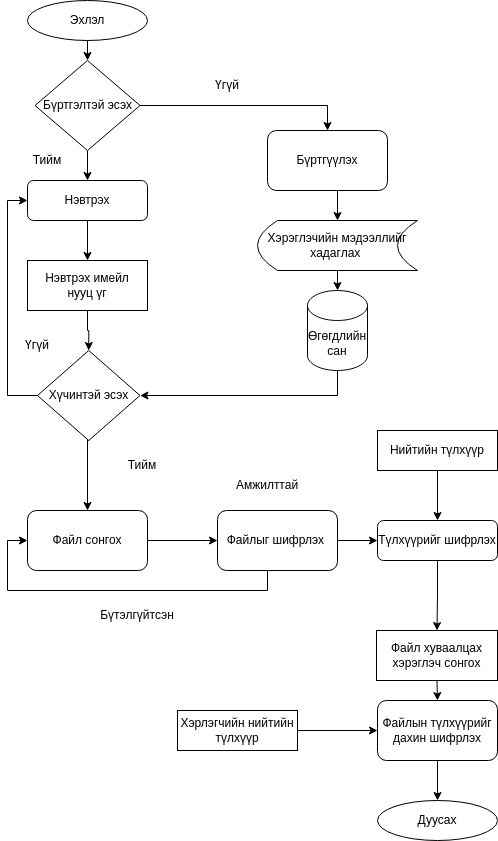

The diagram above was exported from draw.io. Its source (the exported page's mxGraphModel, read from the mxfile embedded in the PNG):
<mxGraphModel dx="1434" dy="800" grid="1" gridSize="10" guides="1" tooltips="1" connect="1" arrows="1" fold="1" page="1" pageScale="1" pageWidth="850" pageHeight="1100" math="0" shadow="0">
  <root>
    <mxCell id="0" />
    <mxCell id="1" parent="0" />
    <mxCell id="bOG6HlgoCdopPD-Y6SN3-1" value="Эхлэл" style="ellipse;whiteSpace=wrap;html=1;" vertex="1" parent="1">
      <mxGeometry x="340" y="210" width="120" height="40" as="geometry" />
    </mxCell>
    <mxCell id="bOG6HlgoCdopPD-Y6SN3-15" style="edgeStyle=orthogonalEdgeStyle;rounded=0;orthogonalLoop=1;jettySize=auto;html=1;entryX=0.5;entryY=0;entryDx=0;entryDy=0;" edge="1" parent="1" source="bOG6HlgoCdopPD-Y6SN3-2" target="bOG6HlgoCdopPD-Y6SN3-3">
      <mxGeometry relative="1" as="geometry" />
    </mxCell>
    <mxCell id="bOG6HlgoCdopPD-Y6SN3-18" style="edgeStyle=orthogonalEdgeStyle;rounded=0;orthogonalLoop=1;jettySize=auto;html=1;entryX=0.5;entryY=0;entryDx=0;entryDy=0;" edge="1" parent="1" source="bOG6HlgoCdopPD-Y6SN3-2" target="bOG6HlgoCdopPD-Y6SN3-4">
      <mxGeometry relative="1" as="geometry" />
    </mxCell>
    <mxCell id="bOG6HlgoCdopPD-Y6SN3-2" value="Бүртгэлтэй эсэх" style="rhombus;whiteSpace=wrap;html=1;" vertex="1" parent="1">
      <mxGeometry x="347.5" y="270" width="105" height="90" as="geometry" />
    </mxCell>
    <mxCell id="bOG6HlgoCdopPD-Y6SN3-20" style="edgeStyle=orthogonalEdgeStyle;rounded=0;orthogonalLoop=1;jettySize=auto;html=1;exitX=0.5;exitY=1;exitDx=0;exitDy=0;entryX=0.5;entryY=0;entryDx=0;entryDy=0;" edge="1" parent="1" source="bOG6HlgoCdopPD-Y6SN3-3" target="bOG6HlgoCdopPD-Y6SN3-17">
      <mxGeometry relative="1" as="geometry" />
    </mxCell>
    <mxCell id="bOG6HlgoCdopPD-Y6SN3-3" value="Бүртгүүлэх" style="rounded=1;whiteSpace=wrap;html=1;" vertex="1" parent="1">
      <mxGeometry x="580" y="340" width="120" height="60" as="geometry" />
    </mxCell>
    <mxCell id="bOG6HlgoCdopPD-Y6SN3-24" style="edgeStyle=orthogonalEdgeStyle;rounded=0;orthogonalLoop=1;jettySize=auto;html=1;exitX=0.5;exitY=1;exitDx=0;exitDy=0;" edge="1" parent="1" source="bOG6HlgoCdopPD-Y6SN3-4" target="bOG6HlgoCdopPD-Y6SN3-6">
      <mxGeometry relative="1" as="geometry" />
    </mxCell>
    <mxCell id="bOG6HlgoCdopPD-Y6SN3-4" value="Нэвтрэх" style="rounded=1;whiteSpace=wrap;html=1;" vertex="1" parent="1">
      <mxGeometry x="340" y="390" width="120" height="40" as="geometry" />
    </mxCell>
    <mxCell id="bOG6HlgoCdopPD-Y6SN3-23" style="edgeStyle=orthogonalEdgeStyle;rounded=0;orthogonalLoop=1;jettySize=auto;html=1;exitX=0.5;exitY=1;exitDx=0;exitDy=0;entryX=0.5;entryY=0;entryDx=0;entryDy=0;" edge="1" parent="1" source="bOG6HlgoCdopPD-Y6SN3-6" target="bOG6HlgoCdopPD-Y6SN3-7">
      <mxGeometry relative="1" as="geometry" />
    </mxCell>
    <mxCell id="bOG6HlgoCdopPD-Y6SN3-6" value="Нэвтрэх имейл&lt;br&gt;нууц үг" style="rounded=0;whiteSpace=wrap;html=1;" vertex="1" parent="1">
      <mxGeometry x="340" y="470" width="120" height="50" as="geometry" />
    </mxCell>
    <mxCell id="bOG6HlgoCdopPD-Y6SN3-25" style="edgeStyle=orthogonalEdgeStyle;rounded=0;orthogonalLoop=1;jettySize=auto;html=1;exitX=0;exitY=0.5;exitDx=0;exitDy=0;entryX=0;entryY=0.5;entryDx=0;entryDy=0;" edge="1" parent="1" source="bOG6HlgoCdopPD-Y6SN3-7" target="bOG6HlgoCdopPD-Y6SN3-4">
      <mxGeometry relative="1" as="geometry" />
    </mxCell>
    <mxCell id="bOG6HlgoCdopPD-Y6SN3-26" style="edgeStyle=orthogonalEdgeStyle;rounded=0;orthogonalLoop=1;jettySize=auto;html=1;exitX=0.5;exitY=1;exitDx=0;exitDy=0;entryX=0.5;entryY=0;entryDx=0;entryDy=0;" edge="1" parent="1" source="bOG6HlgoCdopPD-Y6SN3-7" target="bOG6HlgoCdopPD-Y6SN3-8">
      <mxGeometry relative="1" as="geometry">
        <Array as="points">
          <mxPoint x="400" y="630" />
        </Array>
      </mxGeometry>
    </mxCell>
    <mxCell id="bOG6HlgoCdopPD-Y6SN3-7" value="Хүчинтэй эсэх" style="rhombus;whiteSpace=wrap;html=1;" vertex="1" parent="1">
      <mxGeometry x="350" y="560" width="102.5" height="90" as="geometry" />
    </mxCell>
    <mxCell id="bOG6HlgoCdopPD-Y6SN3-28" style="edgeStyle=orthogonalEdgeStyle;rounded=0;orthogonalLoop=1;jettySize=auto;html=1;exitX=1;exitY=0.5;exitDx=0;exitDy=0;entryX=0;entryY=0.5;entryDx=0;entryDy=0;" edge="1" parent="1" source="bOG6HlgoCdopPD-Y6SN3-8" target="bOG6HlgoCdopPD-Y6SN3-9">
      <mxGeometry relative="1" as="geometry">
        <Array as="points">
          <mxPoint x="520" y="750" />
        </Array>
      </mxGeometry>
    </mxCell>
    <mxCell id="bOG6HlgoCdopPD-Y6SN3-8" value="Файл сонгох" style="rounded=1;whiteSpace=wrap;html=1;" vertex="1" parent="1">
      <mxGeometry x="340" y="720" width="120" height="60" as="geometry" />
    </mxCell>
    <mxCell id="bOG6HlgoCdopPD-Y6SN3-27" style="edgeStyle=orthogonalEdgeStyle;rounded=0;orthogonalLoop=1;jettySize=auto;html=1;exitX=0.5;exitY=1;exitDx=0;exitDy=0;entryX=0;entryY=0.5;entryDx=0;entryDy=0;" edge="1" parent="1" source="bOG6HlgoCdopPD-Y6SN3-9" target="bOG6HlgoCdopPD-Y6SN3-8">
      <mxGeometry relative="1" as="geometry">
        <Array as="points">
          <mxPoint x="580" y="800" />
          <mxPoint x="320" y="800" />
          <mxPoint x="320" y="750" />
        </Array>
      </mxGeometry>
    </mxCell>
    <mxCell id="bOG6HlgoCdopPD-Y6SN3-30" style="edgeStyle=orthogonalEdgeStyle;rounded=0;orthogonalLoop=1;jettySize=auto;html=1;exitX=1;exitY=0.5;exitDx=0;exitDy=0;entryX=0;entryY=0.5;entryDx=0;entryDy=0;" edge="1" parent="1" source="bOG6HlgoCdopPD-Y6SN3-9" target="bOG6HlgoCdopPD-Y6SN3-39">
      <mxGeometry relative="1" as="geometry" />
    </mxCell>
    <mxCell id="bOG6HlgoCdopPD-Y6SN3-9" value="Файлыг шифрлэх&amp;nbsp;" style="rounded=1;whiteSpace=wrap;html=1;" vertex="1" parent="1">
      <mxGeometry x="530" y="720" width="120" height="60" as="geometry" />
    </mxCell>
    <mxCell id="bOG6HlgoCdopPD-Y6SN3-43" style="edgeStyle=orthogonalEdgeStyle;rounded=0;orthogonalLoop=1;jettySize=auto;html=1;exitX=0.5;exitY=1;exitDx=0;exitDy=0;entryX=0.5;entryY=0;entryDx=0;entryDy=0;" edge="1" parent="1" source="bOG6HlgoCdopPD-Y6SN3-10" target="bOG6HlgoCdopPD-Y6SN3-11">
      <mxGeometry relative="1" as="geometry" />
    </mxCell>
    <mxCell id="bOG6HlgoCdopPD-Y6SN3-10" value="Файл хуваалцах хэрэглэч сонгох" style="rounded=0;whiteSpace=wrap;html=1;" vertex="1" parent="1">
      <mxGeometry x="689" y="840" width="121" height="50" as="geometry" />
    </mxCell>
    <mxCell id="bOG6HlgoCdopPD-Y6SN3-32" value="" style="edgeStyle=orthogonalEdgeStyle;rounded=0;orthogonalLoop=1;jettySize=auto;html=1;" edge="1" parent="1" source="bOG6HlgoCdopPD-Y6SN3-11" target="bOG6HlgoCdopPD-Y6SN3-13">
      <mxGeometry relative="1" as="geometry" />
    </mxCell>
    <mxCell id="bOG6HlgoCdopPD-Y6SN3-11" value="Файлын түлхүүрийг дахин шифрлэх" style="rounded=1;whiteSpace=wrap;html=1;" vertex="1" parent="1">
      <mxGeometry x="690" y="910" width="120" height="60" as="geometry" />
    </mxCell>
    <mxCell id="bOG6HlgoCdopPD-Y6SN3-40" style="edgeStyle=orthogonalEdgeStyle;rounded=0;orthogonalLoop=1;jettySize=auto;html=1;exitX=0.5;exitY=1;exitDx=0;exitDy=0;" edge="1" parent="1" source="bOG6HlgoCdopPD-Y6SN3-12" target="bOG6HlgoCdopPD-Y6SN3-39">
      <mxGeometry relative="1" as="geometry" />
    </mxCell>
    <mxCell id="bOG6HlgoCdopPD-Y6SN3-12" value="Нийтийн түлхүүр" style="rounded=0;whiteSpace=wrap;html=1;" vertex="1" parent="1">
      <mxGeometry x="690" y="640" width="120" height="40" as="geometry" />
    </mxCell>
    <mxCell id="bOG6HlgoCdopPD-Y6SN3-13" value="Дуусах" style="ellipse;whiteSpace=wrap;html=1;" vertex="1" parent="1">
      <mxGeometry x="690" y="1010" width="120" height="40" as="geometry" />
    </mxCell>
    <mxCell id="bOG6HlgoCdopPD-Y6SN3-14" value="" style="endArrow=classic;html=1;rounded=0;exitX=0.5;exitY=1;exitDx=0;exitDy=0;entryX=0.5;entryY=0;entryDx=0;entryDy=0;" edge="1" parent="1" source="bOG6HlgoCdopPD-Y6SN3-1" target="bOG6HlgoCdopPD-Y6SN3-2">
      <mxGeometry width="50" height="50" relative="1" as="geometry">
        <mxPoint x="400" y="570" as="sourcePoint" />
        <mxPoint x="450" y="520" as="targetPoint" />
      </mxGeometry>
    </mxCell>
    <mxCell id="bOG6HlgoCdopPD-Y6SN3-22" style="edgeStyle=orthogonalEdgeStyle;rounded=0;orthogonalLoop=1;jettySize=auto;html=1;exitX=0.5;exitY=1;exitDx=0;exitDy=0;exitPerimeter=0;entryX=1;entryY=0.5;entryDx=0;entryDy=0;" edge="1" parent="1" source="bOG6HlgoCdopPD-Y6SN3-16" target="bOG6HlgoCdopPD-Y6SN3-7">
      <mxGeometry relative="1" as="geometry" />
    </mxCell>
    <mxCell id="bOG6HlgoCdopPD-Y6SN3-16" value="Өгөгдлийн сан" style="shape=cylinder3;whiteSpace=wrap;html=1;boundedLbl=1;backgroundOutline=1;size=15;" vertex="1" parent="1">
      <mxGeometry x="620" y="500" width="60" height="80" as="geometry" />
    </mxCell>
    <mxCell id="bOG6HlgoCdopPD-Y6SN3-21" style="edgeStyle=orthogonalEdgeStyle;rounded=0;orthogonalLoop=1;jettySize=auto;html=1;exitX=0.5;exitY=1;exitDx=0;exitDy=0;entryX=0.5;entryY=0;entryDx=0;entryDy=0;entryPerimeter=0;" edge="1" parent="1" source="bOG6HlgoCdopPD-Y6SN3-17" target="bOG6HlgoCdopPD-Y6SN3-16">
      <mxGeometry relative="1" as="geometry" />
    </mxCell>
    <mxCell id="bOG6HlgoCdopPD-Y6SN3-17" value="Хэрэглэчийн мэдээллийг хадаглах&amp;nbsp;" style="shape=dataStorage;whiteSpace=wrap;html=1;fixedSize=1;" vertex="1" parent="1">
      <mxGeometry x="570" y="430" width="160" height="50" as="geometry" />
    </mxCell>
    <mxCell id="bOG6HlgoCdopPD-Y6SN3-33" value="Тийм" style="text;strokeColor=none;align=center;fillColor=none;html=1;verticalAlign=middle;whiteSpace=wrap;rounded=0;" vertex="1" parent="1">
      <mxGeometry x="330" y="355" width="60" height="30" as="geometry" />
    </mxCell>
    <mxCell id="bOG6HlgoCdopPD-Y6SN3-34" value="Үгүй" style="text;strokeColor=none;align=center;fillColor=none;html=1;verticalAlign=middle;whiteSpace=wrap;rounded=0;" vertex="1" parent="1">
      <mxGeometry x="320" y="540" width="60" height="30" as="geometry" />
    </mxCell>
    <mxCell id="bOG6HlgoCdopPD-Y6SN3-35" value="Үгүй" style="text;strokeColor=none;align=center;fillColor=none;html=1;verticalAlign=middle;whiteSpace=wrap;rounded=0;" vertex="1" parent="1">
      <mxGeometry x="510" y="280" width="60" height="30" as="geometry" />
    </mxCell>
    <mxCell id="bOG6HlgoCdopPD-Y6SN3-36" value="Тийм" style="text;strokeColor=none;align=center;fillColor=none;html=1;verticalAlign=middle;whiteSpace=wrap;rounded=0;" vertex="1" parent="1">
      <mxGeometry x="425" y="660" width="60" height="30" as="geometry" />
    </mxCell>
    <mxCell id="bOG6HlgoCdopPD-Y6SN3-37" value="Бүтэлгүйтсэн" style="text;strokeColor=none;align=center;fillColor=none;html=1;verticalAlign=middle;whiteSpace=wrap;rounded=0;" vertex="1" parent="1">
      <mxGeometry x="420" y="810" width="60" height="30" as="geometry" />
    </mxCell>
    <mxCell id="bOG6HlgoCdopPD-Y6SN3-38" value="Амжилттай" style="text;strokeColor=none;align=center;fillColor=none;html=1;verticalAlign=middle;whiteSpace=wrap;rounded=0;" vertex="1" parent="1">
      <mxGeometry x="550" y="680" width="60" height="30" as="geometry" />
    </mxCell>
    <mxCell id="bOG6HlgoCdopPD-Y6SN3-42" style="edgeStyle=orthogonalEdgeStyle;rounded=0;orthogonalLoop=1;jettySize=auto;html=1;exitX=0.5;exitY=1;exitDx=0;exitDy=0;entryX=0.5;entryY=0;entryDx=0;entryDy=0;" edge="1" parent="1" source="bOG6HlgoCdopPD-Y6SN3-39" target="bOG6HlgoCdopPD-Y6SN3-10">
      <mxGeometry relative="1" as="geometry" />
    </mxCell>
    <mxCell id="bOG6HlgoCdopPD-Y6SN3-39" value="Түлхүүрийг шифрлэх" style="rounded=1;whiteSpace=wrap;html=1;" vertex="1" parent="1">
      <mxGeometry x="690" y="730" width="120" height="40" as="geometry" />
    </mxCell>
    <mxCell id="bOG6HlgoCdopPD-Y6SN3-45" style="edgeStyle=orthogonalEdgeStyle;rounded=0;orthogonalLoop=1;jettySize=auto;html=1;exitX=1;exitY=0.5;exitDx=0;exitDy=0;" edge="1" parent="1" source="bOG6HlgoCdopPD-Y6SN3-44" target="bOG6HlgoCdopPD-Y6SN3-11">
      <mxGeometry relative="1" as="geometry" />
    </mxCell>
    <mxCell id="bOG6HlgoCdopPD-Y6SN3-44" value="Хэрлэгчийн нийтийн түлхүүр" style="rounded=0;whiteSpace=wrap;html=1;" vertex="1" parent="1">
      <mxGeometry x="490" y="920" width="120" height="40" as="geometry" />
    </mxCell>
  </root>
</mxGraphModel>